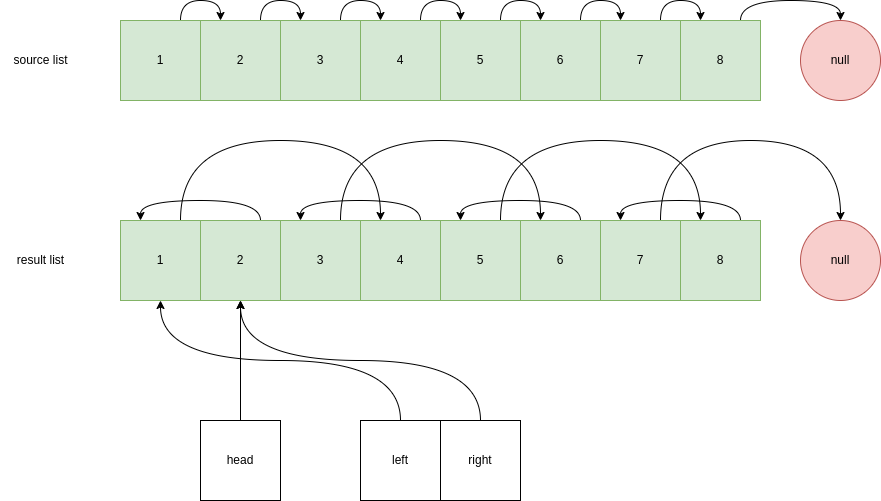

The diagram above was exported from draw.io. Its source (the exported page's mxGraphModel, read from the mxfile embedded in the PNG):
<mxGraphModel dx="939" dy="683" grid="1" gridSize="10" guides="1" tooltips="1" connect="1" arrows="1" fold="1" page="1" pageScale="1" pageWidth="1654" pageHeight="1169" background="#ffffff" math="0" shadow="0">
  <root>
    <mxCell id="0" />
    <mxCell id="1" parent="0" />
    <mxCell id="FqDyY-xX2XPiX-tH_0K5-16" style="edgeStyle=orthogonalEdgeStyle;rounded=0;orthogonalLoop=1;jettySize=auto;html=1;exitX=0.75;exitY=0;exitDx=0;exitDy=0;entryX=0.25;entryY=0;entryDx=0;entryDy=0;curved=1;" parent="1" source="FqDyY-xX2XPiX-tH_0K5-1" target="FqDyY-xX2XPiX-tH_0K5-4" edge="1">
      <mxGeometry relative="1" as="geometry">
        <Array as="points">
          <mxPoint x="260" y="160" />
          <mxPoint x="460" y="160" />
        </Array>
      </mxGeometry>
    </mxCell>
    <mxCell id="FqDyY-xX2XPiX-tH_0K5-1" value="1" style="whiteSpace=wrap;html=1;aspect=fixed;fillColor=#d5e8d4;strokeColor=#82b366;" parent="1" vertex="1">
      <mxGeometry x="200" y="240" width="80" height="80" as="geometry" />
    </mxCell>
    <mxCell id="FqDyY-xX2XPiX-tH_0K5-2" value="2" style="whiteSpace=wrap;html=1;aspect=fixed;fillColor=#d5e8d4;strokeColor=#82b366;" parent="1" vertex="1">
      <mxGeometry x="280" y="240" width="80" height="80" as="geometry" />
    </mxCell>
    <mxCell id="FqDyY-xX2XPiX-tH_0K5-21" style="edgeStyle=orthogonalEdgeStyle;rounded=0;orthogonalLoop=1;jettySize=auto;html=1;exitX=0.75;exitY=0;exitDx=0;exitDy=0;entryX=0.25;entryY=0;entryDx=0;entryDy=0;curved=1;" parent="1" source="FqDyY-xX2XPiX-tH_0K5-3" target="FqDyY-xX2XPiX-tH_0K5-6" edge="1">
      <mxGeometry relative="1" as="geometry">
        <Array as="points">
          <mxPoint x="420" y="160" />
          <mxPoint x="620" y="160" />
        </Array>
      </mxGeometry>
    </mxCell>
    <mxCell id="FqDyY-xX2XPiX-tH_0K5-3" value="3" style="whiteSpace=wrap;html=1;aspect=fixed;fillColor=#d5e8d4;strokeColor=#82b366;" parent="1" vertex="1">
      <mxGeometry x="360" y="240" width="80" height="80" as="geometry" />
    </mxCell>
    <mxCell id="FqDyY-xX2XPiX-tH_0K5-22" style="edgeStyle=orthogonalEdgeStyle;rounded=0;orthogonalLoop=1;jettySize=auto;html=1;exitX=0.75;exitY=0;exitDx=0;exitDy=0;entryX=0.25;entryY=0;entryDx=0;entryDy=0;curved=1;" parent="1" source="FqDyY-xX2XPiX-tH_0K5-4" target="FqDyY-xX2XPiX-tH_0K5-3" edge="1">
      <mxGeometry relative="1" as="geometry" />
    </mxCell>
    <mxCell id="FqDyY-xX2XPiX-tH_0K5-4" value="4" style="whiteSpace=wrap;html=1;aspect=fixed;fillColor=#d5e8d4;strokeColor=#82b366;" parent="1" vertex="1">
      <mxGeometry x="440" y="240" width="80" height="80" as="geometry" />
    </mxCell>
    <mxCell id="FqDyY-xX2XPiX-tH_0K5-23" style="edgeStyle=orthogonalEdgeStyle;rounded=0;orthogonalLoop=1;jettySize=auto;html=1;exitX=0.75;exitY=0;exitDx=0;exitDy=0;entryX=0.25;entryY=0;entryDx=0;entryDy=0;curved=1;" parent="1" source="FqDyY-xX2XPiX-tH_0K5-5" target="FqDyY-xX2XPiX-tH_0K5-8" edge="1">
      <mxGeometry relative="1" as="geometry">
        <Array as="points">
          <mxPoint x="580" y="160" />
          <mxPoint x="780" y="160" />
        </Array>
      </mxGeometry>
    </mxCell>
    <mxCell id="FqDyY-xX2XPiX-tH_0K5-5" value="5" style="whiteSpace=wrap;html=1;aspect=fixed;fillColor=#d5e8d4;strokeColor=#82b366;" parent="1" vertex="1">
      <mxGeometry x="520" y="240" width="80" height="80" as="geometry" />
    </mxCell>
    <mxCell id="FqDyY-xX2XPiX-tH_0K5-24" style="edgeStyle=orthogonalEdgeStyle;rounded=0;orthogonalLoop=1;jettySize=auto;html=1;exitX=0.75;exitY=0;exitDx=0;exitDy=0;entryX=0.25;entryY=0;entryDx=0;entryDy=0;curved=1;" parent="1" source="FqDyY-xX2XPiX-tH_0K5-6" target="FqDyY-xX2XPiX-tH_0K5-5" edge="1">
      <mxGeometry relative="1" as="geometry" />
    </mxCell>
    <mxCell id="FqDyY-xX2XPiX-tH_0K5-6" value="6" style="whiteSpace=wrap;html=1;aspect=fixed;fillColor=#d5e8d4;strokeColor=#82b366;" parent="1" vertex="1">
      <mxGeometry x="600" y="240" width="80" height="80" as="geometry" />
    </mxCell>
    <mxCell id="FqDyY-xX2XPiX-tH_0K5-25" style="edgeStyle=orthogonalEdgeStyle;rounded=0;orthogonalLoop=1;jettySize=auto;html=1;exitX=0.75;exitY=0;exitDx=0;exitDy=0;entryX=0.5;entryY=0;entryDx=0;entryDy=0;curved=1;" parent="1" source="FqDyY-xX2XPiX-tH_0K5-7" target="FqDyY-xX2XPiX-tH_0K5-32" edge="1">
      <mxGeometry relative="1" as="geometry">
        <Array as="points">
          <mxPoint x="740" y="160" />
          <mxPoint x="920" y="160" />
        </Array>
      </mxGeometry>
    </mxCell>
    <mxCell id="FqDyY-xX2XPiX-tH_0K5-7" value="7" style="whiteSpace=wrap;html=1;aspect=fixed;fillColor=#d5e8d4;strokeColor=#82b366;" parent="1" vertex="1">
      <mxGeometry x="680" y="240" width="80" height="80" as="geometry" />
    </mxCell>
    <mxCell id="FqDyY-xX2XPiX-tH_0K5-34" style="edgeStyle=orthogonalEdgeStyle;rounded=0;orthogonalLoop=1;jettySize=auto;html=1;exitX=0.75;exitY=0;exitDx=0;exitDy=0;entryX=0.25;entryY=0;entryDx=0;entryDy=0;curved=1;" parent="1" source="FqDyY-xX2XPiX-tH_0K5-8" target="FqDyY-xX2XPiX-tH_0K5-7" edge="1">
      <mxGeometry relative="1" as="geometry" />
    </mxCell>
    <mxCell id="FqDyY-xX2XPiX-tH_0K5-8" value="8" style="whiteSpace=wrap;html=1;aspect=fixed;fillColor=#d5e8d4;strokeColor=#82b366;" parent="1" vertex="1">
      <mxGeometry x="760" y="240" width="80" height="80" as="geometry" />
    </mxCell>
    <mxCell id="FqDyY-xX2XPiX-tH_0K5-19" style="edgeStyle=orthogonalEdgeStyle;rounded=0;orthogonalLoop=1;jettySize=auto;html=1;exitX=0.75;exitY=0;exitDx=0;exitDy=0;entryX=0.25;entryY=0;entryDx=0;entryDy=0;curved=1;" parent="1" source="FqDyY-xX2XPiX-tH_0K5-2" target="FqDyY-xX2XPiX-tH_0K5-1" edge="1">
      <mxGeometry relative="1" as="geometry">
        <mxPoint x="380" y="170" as="sourcePoint" />
        <mxPoint x="420" y="170" as="targetPoint" />
      </mxGeometry>
    </mxCell>
    <mxCell id="FqDyY-xX2XPiX-tH_0K5-28" style="rounded=0;orthogonalLoop=1;jettySize=auto;html=1;edgeStyle=orthogonalEdgeStyle;curved=1;exitX=0.5;exitY=0;exitDx=0;exitDy=0;entryX=0.5;entryY=1;entryDx=0;entryDy=0;" parent="1" source="FqDyY-xX2XPiX-tH_0K5-26" target="FqDyY-xX2XPiX-tH_0K5-1" edge="1">
      <mxGeometry relative="1" as="geometry" />
    </mxCell>
    <mxCell id="FqDyY-xX2XPiX-tH_0K5-26" value="left" style="whiteSpace=wrap;html=1;aspect=fixed;" parent="1" vertex="1">
      <mxGeometry x="440" y="440" width="80" height="80" as="geometry" />
    </mxCell>
    <mxCell id="FqDyY-xX2XPiX-tH_0K5-29" style="edgeStyle=orthogonalEdgeStyle;rounded=0;orthogonalLoop=1;jettySize=auto;html=1;curved=1;exitX=0.5;exitY=0;exitDx=0;exitDy=0;entryX=0.5;entryY=1;entryDx=0;entryDy=0;" parent="1" source="FqDyY-xX2XPiX-tH_0K5-27" target="FqDyY-xX2XPiX-tH_0K5-2" edge="1">
      <mxGeometry relative="1" as="geometry" />
    </mxCell>
    <mxCell id="FqDyY-xX2XPiX-tH_0K5-27" value="right" style="whiteSpace=wrap;html=1;aspect=fixed;" parent="1" vertex="1">
      <mxGeometry x="520" y="440" width="80" height="80" as="geometry" />
    </mxCell>
    <mxCell id="FqDyY-xX2XPiX-tH_0K5-31" style="edgeStyle=orthogonalEdgeStyle;rounded=0;orthogonalLoop=1;jettySize=auto;html=1;curved=1;entryX=0.5;entryY=1;entryDx=0;entryDy=0;" parent="1" source="FqDyY-xX2XPiX-tH_0K5-30" target="FqDyY-xX2XPiX-tH_0K5-2" edge="1">
      <mxGeometry relative="1" as="geometry" />
    </mxCell>
    <mxCell id="FqDyY-xX2XPiX-tH_0K5-30" value="head" style="whiteSpace=wrap;html=1;aspect=fixed;" parent="1" vertex="1">
      <mxGeometry x="280" y="440" width="80" height="80" as="geometry" />
    </mxCell>
    <mxCell id="FqDyY-xX2XPiX-tH_0K5-32" value="null" style="ellipse;whiteSpace=wrap;html=1;aspect=fixed;fillColor=#f8cecc;strokeColor=#b85450;" parent="1" vertex="1">
      <mxGeometry x="880" y="240" width="80" height="80" as="geometry" />
    </mxCell>
    <mxCell id="FqDyY-xX2XPiX-tH_0K5-47" style="edgeStyle=orthogonalEdgeStyle;rounded=0;orthogonalLoop=1;jettySize=auto;html=1;exitX=0.75;exitY=0;exitDx=0;exitDy=0;entryX=0.25;entryY=0;entryDx=0;entryDy=0;curved=1;" parent="1" source="FqDyY-xX2XPiX-tH_0K5-35" target="FqDyY-xX2XPiX-tH_0K5-36" edge="1">
      <mxGeometry relative="1" as="geometry" />
    </mxCell>
    <mxCell id="FqDyY-xX2XPiX-tH_0K5-35" value="1" style="whiteSpace=wrap;html=1;aspect=fixed;fillColor=#d5e8d4;strokeColor=#82b366;" parent="1" vertex="1">
      <mxGeometry x="200" y="40" width="80" height="80" as="geometry" />
    </mxCell>
    <mxCell id="FqDyY-xX2XPiX-tH_0K5-48" style="edgeStyle=orthogonalEdgeStyle;rounded=0;orthogonalLoop=1;jettySize=auto;html=1;exitX=0.75;exitY=0;exitDx=0;exitDy=0;entryX=0.25;entryY=0;entryDx=0;entryDy=0;curved=1;" parent="1" source="FqDyY-xX2XPiX-tH_0K5-36" target="FqDyY-xX2XPiX-tH_0K5-37" edge="1">
      <mxGeometry relative="1" as="geometry" />
    </mxCell>
    <mxCell id="FqDyY-xX2XPiX-tH_0K5-36" value="2" style="whiteSpace=wrap;html=1;aspect=fixed;fillColor=#d5e8d4;strokeColor=#82b366;" parent="1" vertex="1">
      <mxGeometry x="280" y="40" width="80" height="80" as="geometry" />
    </mxCell>
    <mxCell id="FqDyY-xX2XPiX-tH_0K5-49" style="edgeStyle=orthogonalEdgeStyle;rounded=0;orthogonalLoop=1;jettySize=auto;html=1;exitX=0.75;exitY=0;exitDx=0;exitDy=0;entryX=0.25;entryY=0;entryDx=0;entryDy=0;curved=1;" parent="1" source="FqDyY-xX2XPiX-tH_0K5-37" target="FqDyY-xX2XPiX-tH_0K5-39" edge="1">
      <mxGeometry relative="1" as="geometry" />
    </mxCell>
    <mxCell id="FqDyY-xX2XPiX-tH_0K5-37" value="3" style="whiteSpace=wrap;html=1;aspect=fixed;fillColor=#d5e8d4;strokeColor=#82b366;" parent="1" vertex="1">
      <mxGeometry x="360" y="40" width="80" height="80" as="geometry" />
    </mxCell>
    <mxCell id="FqDyY-xX2XPiX-tH_0K5-50" style="edgeStyle=orthogonalEdgeStyle;rounded=0;orthogonalLoop=1;jettySize=auto;html=1;exitX=0.75;exitY=0;exitDx=0;exitDy=0;entryX=0.25;entryY=0;entryDx=0;entryDy=0;curved=1;" parent="1" source="FqDyY-xX2XPiX-tH_0K5-39" target="FqDyY-xX2XPiX-tH_0K5-40" edge="1">
      <mxGeometry relative="1" as="geometry" />
    </mxCell>
    <mxCell id="FqDyY-xX2XPiX-tH_0K5-39" value="4" style="whiteSpace=wrap;html=1;aspect=fixed;fillColor=#d5e8d4;strokeColor=#82b366;" parent="1" vertex="1">
      <mxGeometry x="440" y="40" width="80" height="80" as="geometry" />
    </mxCell>
    <mxCell id="FqDyY-xX2XPiX-tH_0K5-51" style="edgeStyle=orthogonalEdgeStyle;rounded=0;orthogonalLoop=1;jettySize=auto;html=1;exitX=0.75;exitY=0;exitDx=0;exitDy=0;entryX=0.25;entryY=0;entryDx=0;entryDy=0;curved=1;" parent="1" source="FqDyY-xX2XPiX-tH_0K5-40" target="FqDyY-xX2XPiX-tH_0K5-42" edge="1">
      <mxGeometry relative="1" as="geometry" />
    </mxCell>
    <mxCell id="FqDyY-xX2XPiX-tH_0K5-40" value="5" style="whiteSpace=wrap;html=1;aspect=fixed;fillColor=#d5e8d4;strokeColor=#82b366;" parent="1" vertex="1">
      <mxGeometry x="520" y="40" width="80" height="80" as="geometry" />
    </mxCell>
    <mxCell id="FqDyY-xX2XPiX-tH_0K5-52" style="edgeStyle=orthogonalEdgeStyle;rounded=0;orthogonalLoop=1;jettySize=auto;html=1;exitX=0.75;exitY=0;exitDx=0;exitDy=0;entryX=0.25;entryY=0;entryDx=0;entryDy=0;curved=1;" parent="1" source="FqDyY-xX2XPiX-tH_0K5-42" target="FqDyY-xX2XPiX-tH_0K5-43" edge="1">
      <mxGeometry relative="1" as="geometry" />
    </mxCell>
    <mxCell id="FqDyY-xX2XPiX-tH_0K5-42" value="6" style="whiteSpace=wrap;html=1;aspect=fixed;fillColor=#d5e8d4;strokeColor=#82b366;" parent="1" vertex="1">
      <mxGeometry x="600" y="40" width="80" height="80" as="geometry" />
    </mxCell>
    <mxCell id="FqDyY-xX2XPiX-tH_0K5-53" style="edgeStyle=orthogonalEdgeStyle;rounded=0;orthogonalLoop=1;jettySize=auto;html=1;exitX=0.75;exitY=0;exitDx=0;exitDy=0;entryX=0.25;entryY=0;entryDx=0;entryDy=0;curved=1;" parent="1" source="FqDyY-xX2XPiX-tH_0K5-43" target="FqDyY-xX2XPiX-tH_0K5-45" edge="1">
      <mxGeometry relative="1" as="geometry" />
    </mxCell>
    <mxCell id="FqDyY-xX2XPiX-tH_0K5-43" value="7" style="whiteSpace=wrap;html=1;aspect=fixed;fillColor=#d5e8d4;strokeColor=#82b366;" parent="1" vertex="1">
      <mxGeometry x="680" y="40" width="80" height="80" as="geometry" />
    </mxCell>
    <mxCell id="FqDyY-xX2XPiX-tH_0K5-57" style="edgeStyle=orthogonalEdgeStyle;rounded=0;orthogonalLoop=1;jettySize=auto;html=1;exitX=0.75;exitY=0;exitDx=0;exitDy=0;entryX=0.5;entryY=0;entryDx=0;entryDy=0;curved=1;" parent="1" source="FqDyY-xX2XPiX-tH_0K5-45" target="FqDyY-xX2XPiX-tH_0K5-56" edge="1">
      <mxGeometry relative="1" as="geometry" />
    </mxCell>
    <mxCell id="FqDyY-xX2XPiX-tH_0K5-45" value="8" style="whiteSpace=wrap;html=1;aspect=fixed;fillColor=#d5e8d4;strokeColor=#82b366;" parent="1" vertex="1">
      <mxGeometry x="760" y="40" width="80" height="80" as="geometry" />
    </mxCell>
    <mxCell id="FqDyY-xX2XPiX-tH_0K5-54" value="source list" style="text;html=1;align=center;verticalAlign=middle;resizable=0;points=[];autosize=1;strokeColor=none;fillColor=none;" parent="1" vertex="1">
      <mxGeometry x="80" y="65" width="80" height="30" as="geometry" />
    </mxCell>
    <mxCell id="FqDyY-xX2XPiX-tH_0K5-55" value="result list" style="text;html=1;align=center;verticalAlign=middle;resizable=0;points=[];autosize=1;strokeColor=none;fillColor=none;" parent="1" vertex="1">
      <mxGeometry x="85" y="265" width="70" height="30" as="geometry" />
    </mxCell>
    <mxCell id="FqDyY-xX2XPiX-tH_0K5-56" value="null" style="ellipse;whiteSpace=wrap;html=1;aspect=fixed;fillColor=#f8cecc;strokeColor=#b85450;" parent="1" vertex="1">
      <mxGeometry x="880" y="40" width="80" height="80" as="geometry" />
    </mxCell>
  </root>
</mxGraphModel>